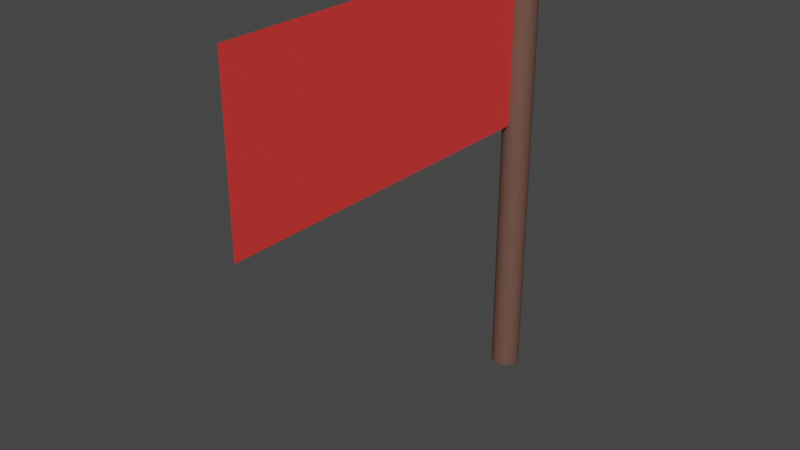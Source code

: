 # Source: Flag_01.blend  (saved by Blender 3.2.14; exported with 4.5.12 LTS)
import bpy
from mathutils import Matrix  # noqa: F401  (used for matrix-valued properties, if any)

bpy.ops.wm.read_factory_settings(use_empty=True)
scene = bpy.context.scene
scene.name = 'Scene'

# ---- collections
col_collection = bpy.data.collections.new('Collection'); scene.collection.children.link(col_collection)

# ---- materials (node trees are filled in below, after node groups)
mat_flag_material = bpy.data.materials.new('Flag_Material')
mat_flag_material.use_transparent_shadow = False
mat_pole_material = bpy.data.materials.new('Pole_Material')
mat_pole_material.use_transparent_shadow = False

# ---- material node trees
mat_flag_material.use_nodes = True; mat_flag_material.node_tree.nodes.clear()
_N = mat_flag_material.node_tree.nodes; _L = mat_flag_material.node_tree.links
n0 = _N.new('ShaderNodeBsdfPrincipled'); n0.name = 'Principled BSDF'; n0.location = (10, 300)
n0.distribution = 'GGX'
n0.subsurface_method = 'RANDOM_WALK_SKIN'
n0.inputs[0].default_value = (0.8, 0.04285, 0.03879, 1.0)
n0.inputs[3].default_value = 1.45
n0.inputs[27].default_value = (0.0, 0.0, 0.0, 1.0)
n0.inputs[28].default_value = 1.0
n1 = _N.new('ShaderNodeOutputMaterial'); n1.name = 'Material Output'; n1.location = (300, 300)
_L.new(n0.outputs[0], n1.inputs[0])
n1.is_active_output = True
mat_pole_material.use_nodes = True; mat_pole_material.node_tree.nodes.clear()
_N = mat_pole_material.node_tree.nodes; _L = mat_pole_material.node_tree.links
n0 = _N.new('ShaderNodeBsdfPrincipled'); n0.name = 'Principled BSDF'; n0.location = (10, 300)
n0.distribution = 'GGX'
n0.subsurface_method = 'RANDOM_WALK_SKIN'
n0.inputs[0].default_value = (0.1523, 0.07575, 0.05539, 1.0)
n0.inputs[3].default_value = 1.45
n0.inputs[27].default_value = (0.0, 0.0, 0.0, 1.0)
n0.inputs[28].default_value = 1.0
n1 = _N.new('ShaderNodeOutputMaterial'); n1.name = 'Material Output'; n1.location = (300, 300)
_L.new(n0.outputs[0], n1.inputs[0])
n1.is_active_output = True

# ---- world
world_world = bpy.data.worlds.new('World'); scene.world = world_world
world_world.use_nodes = True; world_world.node_tree.nodes.clear()
_N = world_world.node_tree.nodes; _L = world_world.node_tree.links
n0 = _N.new('ShaderNodeOutputWorld'); n0.name = 'World Output'; n0.location = (300, 300)
n1 = _N.new('ShaderNodeBackground'); n1.name = 'Background'; n1.location = (10, 300)
n1.inputs[0].default_value = (0.05088, 0.05088, 0.05088, 1.0)
_L.new(n1.outputs[0], n0.inputs[0])
n0.is_active_output = True
world_world.color = (0.05088, 0.05088, 0.05088)
world_world.use_sun_shadow = False
world_world.sun_shadow_jitter_overblur = 0.0

# ---- meshes
me_plane = bpy.data.meshes.new('Plane')
me_plane.from_pydata([(-1.0, -1.0, 0.0), (1.0, -1.0, 0.0), (-1.0, 1.0, 0.0), (1.0, 1.0, 0.0), (4.221, 1.04, 6.793e-08), (-1.211, 1.04, -1.95e-08), (4.221, 1.038, 0.01224), (-1.211, 1.038, 0.01224), (4.221, 1.034, 0.02402), (-1.211, 1.034, 0.02402), (4.221, 1.027, 0.03487), (-1.211, 1.027, 0.03487), (4.221, 1.017, 0.04438), (-1.211, 1.017, 0.04438), (4.221, 1.006, 0.05218), (-1.211, 1.006, 0.05218), (4.221, 0.9924, 0.05798), (-1.211, 0.9924, 0.05798), (4.221, 0.9779, 0.06155), (-1.211, 0.9779, 0.06155), (4.221, 0.9629, 0.06276), (-1.211, 0.9629, 0.06276), (4.221, 0.9479, 0.06155), (-1.211, 0.9479, 0.06155), (4.221, 0.9334, 0.05798), (-1.211, 0.9334, 0.05798), (4.221, 0.9201, 0.05218), (-1.211, 0.9201, 0.05218), (4.221, 0.9085, 0.04438), (-1.211, 0.9085, 0.04438), (4.221, 0.8989, 0.03487), (-1.211, 0.8989, 0.03487), (4.221, 0.8918, 0.02402), (-1.211, 0.8918, 0.02402), (4.221, 0.8874, 0.01224), (-1.211, 0.8874, 0.01224), (4.221, 0.8859, 6.244e-08), (-1.211, 0.8859, -2.498e-08), (4.221, 0.8874, -0.01224), (-1.211, 0.8874, -0.01224), (4.221, 0.8918, -0.02402), (-1.211, 0.8918, -0.02402), (4.221, 0.8989, -0.03487), (-1.211, 0.8989, -0.03487), (4.221, 0.9085, -0.04438), (-1.211, 0.9085, -0.04438), (4.221, 0.9201, -0.05218), (-1.211, 0.9201, -0.05218), (4.221, 0.9334, -0.05798), (-1.211, 0.9334, -0.05798), (4.221, 0.9479, -0.06155), (-1.211, 0.9479, -0.06155), (4.221, 0.9629, -0.06276), (-1.211, 0.9629, -0.06276), (4.221, 0.9779, -0.06155), (-1.211, 0.9779, -0.06155), (4.221, 0.9924, -0.05798), (-1.211, 0.9924, -0.05798), (4.221, 1.006, -0.05218), (-1.211, 1.006, -0.05218), (4.221, 1.017, -0.04438), (-1.211, 1.017, -0.04438), (4.221, 1.027, -0.03487), (-1.211, 1.027, -0.03487), (4.221, 1.034, -0.02402), (-1.211, 1.034, -0.02402), (4.221, 1.038, -0.01224), (-1.211, 1.038, -0.01224)], [], [(0, 1, 3, 2), (4, 5, 7, 6), (6, 7, 9, 8), (8, 9, 11, 10), (10, 11, 13, 12), (12, 13, 15, 14), (14, 15, 17, 16), (16, 17, 19, 18), (18, 19, 21, 20), (20, 21, 23, 22), (22, 23, 25, 24), (24, 25, 27, 26), (26, 27, 29, 28), (28, 29, 31, 30), (30, 31, 33, 32), (32, 33, 35, 34), (34, 35, 37, 36), (36, 37, 39, 38), (38, 39, 41, 40), (40, 41, 43, 42), (42, 43, 45, 44), (44, 45, 47, 46), (46, 47, 49, 48), (48, 49, 51, 50), (50, 51, 53, 52), (52, 53, 55, 54), (54, 55, 57, 56), (56, 57, 59, 58), (58, 59, 61, 60), (60, 61, 63, 62), (62, 63, 65, 64), (7, 5, 67, 65, 63, 61, 59, 57, 55, 53, 51, 49, 47, 45, 43, 41, 39, 37, 35, 33, 31, 29, 27, 25, 23, 21, 19, 17, 15, 13, 11, 9), (64, 65, 67, 66), (66, 67, 5, 4), (4, 6, 8, 10, 12, 14, 16, 18, 20, 22, 24, 26, 28, 30, 32, 34, 36, 38, 40, 42, 44, 46, 48, 50, 52, 54, 56, 58, 60, 62, 64, 66)])
me_plane.polygons.foreach_set('material_index', [0, 1, 1, 1, 1, 1, 1, 1, 1, 1, 1, 1, 1, 1, 1, 1, 1, 1, 1, 1, 1, 1, 1, 1, 1, 1, 1, 1, 1, 1, 1, 1, 1, 1, 1])
_uv = me_plane.uv_layers.new(name='UVMap')
_uv.uv.foreach_set('vector', [0.0, 0.0, 1.0, 0.0, 1.0, 1.0, 0.0, 1.0, 1.0, 0.5, 1.0, 1.0, 0.9688, 1.0, 0.9688, 0.5, 0.9688, 0.5, 0.9688, 1.0, 0.9375, 1.0, 0.9375, 0.5, 0.9375, 0.5, 0.9375, 1.0, 0.9062, 1.0, 0.9062, 0.5, 0.9062, 0.5, 0.9062, 1.0, 0.875, 1.0, 0.875, 0.5, 0.875, 0.5, 0.875, 1.0, 0.8438, 1.0, 0.8438, 0.5, 0.8438, 0.5, 0.8438, 1.0, 0.8125, 1.0, 0.8125, 0.5, 0.8125, 0.5, 0.8125, 1.0, 0.7812, 1.0, 0.7812, 0.5, 0.7812, 0.5, 0.7812, 1.0, 0.75, 1.0, 0.75, 0.5, 0.75, 0.5, 0.75, 1.0, 0.7188, 1.0, 0.7188, 0.5, 0.7188, 0.5, 0.7188, 1.0, 0.6875, 1.0, 0.6875, 0.5, 0.6875, 0.5, 0.6875, 1.0, 0.6562, 1.0, 0.6562, 0.5, 0.6562, 0.5, 0.6562, 1.0, 0.625, 1.0, 0.625, 0.5, 0.625, 0.5, 0.625, 1.0, 0.5938, 1.0, 0.5938, 0.5, 0.5938, 0.5, 0.5938, 1.0, 0.5625, 1.0, 0.5625, 0.5, 0.5625, 0.5, 0.5625, 1.0, 0.5312, 1.0, 0.5312, 0.5, 0.5312, 0.5, 0.5312, 1.0, 0.5, 1.0, 0.5, 0.5, 0.5, 0.5, 0.5, 1.0, 0.4688, 1.0, 0.4688, 0.5, 0.4688, 0.5, 0.4688, 1.0, 0.4375, 1.0, 0.4375, 0.5, 0.4375, 0.5, 0.4375, 1.0, 0.4062, 1.0, 0.4062, 0.5, 0.4062, 0.5, 0.4062, 1.0, 0.375, 1.0, 0.375, 0.5, 0.375, 0.5, 0.375, 1.0, 0.3438, 1.0, 0.3438, 0.5, 0.3438, 0.5, 0.3438, 1.0, 0.3125, 1.0, 0.3125, 0.5, 0.3125, 0.5, 0.3125, 1.0, 0.2812, 1.0, 0.2812, 0.5, 0.2812, 0.5, 0.2812, 1.0, 0.25, 1.0, 0.25, 0.5, 0.25, 0.5, 0.25, 1.0, 0.2188, 1.0, 0.2188, 0.5, 0.2188, 0.5, 0.2188, 1.0, 0.1875, 1.0, 0.1875, 0.5, 0.1875, 0.5, 0.1875, 1.0, 0.1562, 1.0, 0.1562, 0.5, 0.1562, 0.5, 0.1562, 1.0, 0.125, 1.0, 0.125, 0.5, 0.125, 0.5, 0.125, 1.0, 0.09375, 1.0, 0.09375, 0.5, 0.09375, 0.5, 0.09375, 1.0, 0.0625, 1.0, 0.0625, 0.5, 0.2968, 0.4854, 0.25, 0.49, 0.2032, 0.4854, 0.1582, 0.4717, 0.1167, 0.4496, 0.08029, 0.4197, 0.05045, 0.3833, 0.02827, 0.3418, 0.01461, 0.2968, 0.01, 0.25, 0.01461, 0.2032, 0.02827, 0.1582, 0.05045, 0.1167, 0.08029, 0.08029, 0.1167, 0.05045, 0.1582, 0.02827, 0.2032, 0.01461, 0.25, 0.01, 0.2968, 0.01461, 0.3418, 0.02827, 0.3833, 0.05045, 0.4197, 0.08029, 0.4496, 0.1167, 0.4717, 0.1582, 0.4854, 0.2032, 0.49, 0.25, 0.4854, 0.2968, 0.4717, 0.3418, 0.4496, 0.3833, 0.4197, 0.4197, 0.3833, 0.4496, 0.3418, 0.4717, 0.0625, 0.5, 0.0625, 1.0, 0.03125, 1.0, 0.03125, 0.5, 0.03125, 0.5, 0.03125, 1.0, 0.0, 1.0, 0.0, 0.5, 0.75, 0.49, 0.7968, 0.4854, 0.8418, 0.4717, 0.8833, 0.4496, 0.9197, 0.4197, 0.9496, 0.3833, 0.9717, 0.3418, 0.9854, 0.2968, 0.99, 0.25, 0.9854, 0.2032, 0.9717, 0.1582, 0.9496, 0.1167, 0.9197, 0.08029, 0.8833, 0.05045, 0.8418, 0.02827, 0.7968, 0.01461, 0.75, 0.01, 0.7032, 0.01461, 0.6582, 0.02827, 0.6167, 0.05045, 0.5803, 0.08029, 0.5504, 0.1167, 0.5283, 0.1582, 0.5146, 0.2032, 0.51, 0.25, 0.5146, 0.2968, 0.5283, 0.3418, 0.5504, 0.3833, 0.5803, 0.4197, 0.6167, 0.4496, 0.6582, 0.4717, 0.7032, 0.4854])
me_plane.materials.append(mat_flag_material)
me_plane.materials.append(mat_pole_material)
me_plane.update()

# ---- objects
ob_plane = bpy.data.objects.new('Plane', me_plane)

# ---- transforms, parenting, visibility, modifiers, constraints
ob_plane.location = (0.0, -0.7849, 1.679)
ob_plane.rotation_euler = (0.0, 1.571, 0.0)
ob_plane.scale = (0.3682, 0.8151, 1.0)

# ---- collection membership
col_collection.objects.link(ob_plane)

# ---- scene / render settings (as saved in the file)
scene.frame_start = 1; scene.frame_end = 250; scene.frame_set(1)
scene.render.engine = 'BLENDER_EEVEE_NEXT'
scene.cycles.sampling_pattern = 'TABULATED_SOBOL'
scene.cycles.use_light_tree = False
scene.view_settings.view_transform = 'Filmic'
bpy.context.view_layer.update()

# ---- added for rendering (the .blend has no active camera and no usable light): camera, sun
cam_auto = bpy.data.cameras.new('AutoCamera')
cam_auto.lens = 50.0
cam_auto.sensor_width = 36.0
cam_auto.clip_end = 1000.0
ob_auto_camera = bpy.data.objects.new('AutoCamera', cam_auto)
scene.collection.objects.link(ob_auto_camera)
ob_auto_camera.location = (2.40923, -3.65969, 3.05222)
ob_auto_camera.rotation_euler = (1.09748, -7.21219e-08, 0.694738)
scene.camera = ob_auto_camera
light_auto_sun = bpy.data.lights.new('AutoSun', 'SUN')
light_auto_sun.energy = 3.0
light_auto_sun.angle = 0.0523599
ob_auto_sun = bpy.data.objects.new('AutoSun', light_auto_sun)
scene.collection.objects.link(ob_auto_sun)
ob_auto_sun.rotation_euler = (0.872665, 0.174533, 0.523599)
bpy.context.view_layer.update()
